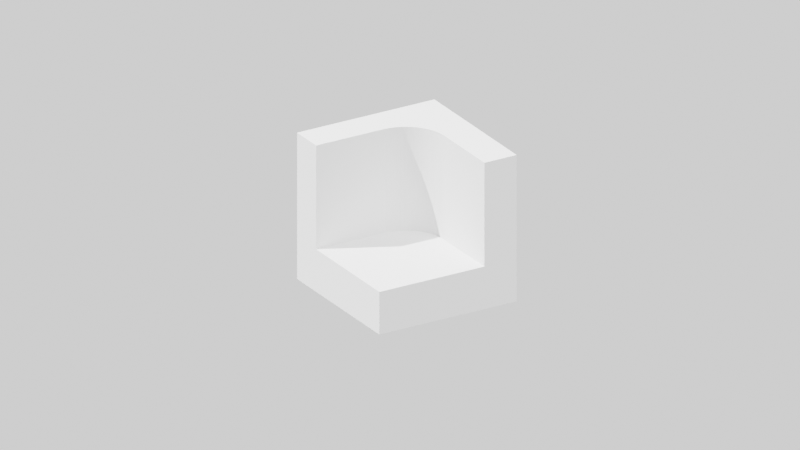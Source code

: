 # Source: minimal-cad-render-white.blend  (saved by Blender 2.82.7; exported with 4.5.12 LTS)
import bpy
from mathutils import Matrix  # noqa: F401  (used for matrix-valued properties, if any)

bpy.ops.wm.read_factory_settings(use_empty=True)
scene = bpy.context.scene
scene.name = 'Scene'

# ---- collections
col_environment = bpy.data.collections.new('Environment'); scene.collection.children.link(col_environment)
col_main = bpy.data.collections.new('Main'); scene.collection.children.link(col_main)

# ---- world
world_world = bpy.data.worlds.new('World'); scene.world = world_world
world_world.use_nodes = True; world_world.node_tree.nodes.clear()
_N = world_world.node_tree.nodes; _L = world_world.node_tree.links
n0 = _N.new('ShaderNodeOutputWorld'); n0.name = 'World Output'; n0.location = (300, 300)
n1 = _N.new('ShaderNodeBackground'); n1.name = 'Background'; n1.location = (10, 300)
n1.inputs[0].default_value = (1.0, 1.0, 1.0, 1.0)
_L.new(n1.outputs[0], n0.inputs[0])
n0.is_active_output = True
world_world.color = (0.05088, 0.05088, 0.05088)
world_world.use_sun_shadow = False
world_world.sun_shadow_jitter_overblur = 0.0

# ---- cameras
cam_camera = bpy.data.cameras.new('Camera')
cam_camera.type = 'ORTHO'
cam_camera.clip_end = 100.0
cam_camera.ortho_scale = 7.314
cam_camera_001 = bpy.data.cameras.new('Camera.001')
cam_camera_001.type = 'ORTHO'
cam_camera_001.clip_end = 100.0
cam_camera_001.ortho_scale = 10.0

# ---- lights
light_mainsun = bpy.data.lights.new('MainSun', 'SUN')
light_mainsun.transmission_factor = 0.0
light_mainsun.angle = 0.0
light_mainsun.energy = 7.2
light_mainsun.shadow_soft_size = 0.0125
light_mainsun.shadow_cascade_fade = 0.001
light_mainsun_001 = bpy.data.lights.new('MainSun.001', 'SUN')
light_mainsun_001.transmission_factor = 0.0
light_mainsun_001.angle = 0.0
light_mainsun_001.energy = 2.25
light_mainsun_001.shadow_soft_size = 0.0125
light_mainsun_001.shadow_cascade_fade = 0.001

# ---- meshes
me_cube = bpy.data.meshes.new('Cube')
me_cube.from_pydata([(-1.0, -1.0, -1.0), (-1.0, -1.0, 1.0), (-1.0, 1.0, -1.0), (-1.0, 1.0, 1.0), (1.0, -1.0, -1.0), (1.0, -1.0, 1.0), (1.0, 1.0, -1.0), (1.0, 1.0, 1.0)], [], [(0, 1, 3, 2), (2, 3, 7, 6), (6, 7, 5, 4), (4, 5, 1, 0), (2, 6, 4, 0), (7, 3, 1, 5)])
_uv = me_cube.uv_layers.new(name='UVMap')
_uv.uv.foreach_set('vector', [0.375, 0.0, 0.625, 0.0, 0.625, 0.25, 0.375, 0.25, 0.375, 0.25, 0.625, 0.25, 0.625, 0.5, 0.375, 0.5, 0.375, 0.5, 0.625, 0.5, 0.625, 0.75, 0.375, 0.75, 0.375, 0.75, 0.625, 0.75, 0.625, 1.0, 0.375, 1.0, 0.125, 0.5, 0.375, 0.5, 0.375, 0.75, 0.125, 0.75, 0.625, 0.5, 0.875, 0.5, 0.875, 0.75, 0.625, 0.75])
me_cube.use_remesh_fix_poles = True
me_cube.use_remesh_preserve_attributes = False
me_cube.use_mirror_vertex_groups = False
me_cube.update()
me_cube_001 = bpy.data.meshes.new('Cube.001')
me_cube_001.from_pydata([(-1.0, -1.0, -1.0), (-1.0, -1.0, 1.0), (1.0, -1.0, -1.0), (1.0, -1.0, 1.0), (1.0, 1.0, -1.0), (1.0, 1.0, 1.0), (-1.0, 0.325, -1.0), (-0.325, 1.0, -1.0), (-0.9977, 0.3807, -1.0), (-0.9908, 0.4361, -1.0), (-0.9793, 0.4907, -1.0), (-0.9634, 0.5442, -1.0), (-0.9431, 0.5961, -1.0), (-0.9186, 0.6463, -1.0), (-0.8901, 0.6942, -1.0), (-0.8577, 0.7396, -1.0), (-0.8216, 0.7822, -1.0), (-0.7822, 0.8216, -1.0), (-0.7396, 0.8577, -1.0), (-0.6942, 0.8901, -1.0), (-0.6463, 0.9186, -1.0), (-0.5961, 0.9431, -1.0), (-0.5442, 0.9634, -1.0), (-0.4907, 0.9793, -1.0), (-0.4361, 0.9908, -1.0), (-0.3807, 0.9977, -1.0), (-0.325, 1.0, 1.0), (-1.0, 0.325, 1.0), (-0.3807, 0.9977, 1.0), (-0.4361, 0.9908, 1.0), (-0.4907, 0.9793, 1.0), (-0.5442, 0.9634, 1.0), (-0.5961, 0.9431, 1.0), (-0.6463, 0.9186, 1.0), (-0.6942, 0.8901, 1.0), (-0.7396, 0.8577, 1.0), (-0.7822, 0.8216, 1.0), (-0.8216, 0.7822, 1.0), (-0.8577, 0.7396, 1.0), (-0.8901, 0.6942, 1.0), (-0.9186, 0.6463, 1.0), (-0.9431, 0.5961, 1.0), (-0.9634, 0.5442, 1.0), (-0.9793, 0.4907, 1.0), (-0.9908, 0.4361, 1.0), (-0.9977, 0.3807, 1.0)], [], [(7, 26, 5, 4), (5, 26, 28, 29, 30, 31, 32, 33, 34, 35, 36, 37, 38, 39, 40, 41, 42, 43, 44, 45, 27, 1, 3), (4, 5, 3, 2), (2, 3, 1, 0), (0, 1, 27, 6), (26, 7, 25, 28), (28, 25, 24, 29), (29, 24, 23, 30), (30, 23, 22, 31), (31, 22, 21, 32), (32, 21, 20, 33), (33, 20, 19, 34), (34, 19, 18, 35), (35, 18, 17, 36), (36, 17, 16, 37), (37, 16, 15, 38), (38, 15, 14, 39), (39, 14, 13, 40), (40, 13, 12, 41), (41, 12, 11, 42), (42, 11, 10, 43), (43, 10, 9, 44), (44, 9, 8, 45), (45, 8, 6, 27), (6, 8, 9, 10, 11, 12, 13, 14, 15, 16, 17, 18, 19, 20, 21, 22, 23, 24, 25, 7, 4, 2, 0)])
_uv = me_cube_001.uv_layers.new(name='UVMap')
_uv.uv.foreach_set('vector', [0.375, 0.3344, 0.625, 0.3344, 0.625, 0.5, 0.375, 0.5, 0.625, 0.5, 0.7906, 0.5, 0.6825, 0.385, 0.6848, 0.3807, 0.6871, 0.3766, 0.6893, 0.3728, 0.6915, 0.3694, 0.6936, 0.3662, 0.6956, 0.3634, 0.6975, 0.361, 0.6993, 0.3589, 0.7009, 0.3243, 0.7024, 0.3225, 0.7038, 0.3206, 0.7049, 0.3186, 0.706, 0.3165, 0.7068, 0.3143, 0.7075, 0.3121, 0.7079, 0.3098, 0.7082, 0.3075, 0.875, 0.5844, 0.875, 0.75, 0.625, 0.75, 0.375, 0.5, 0.625, 0.5, 0.625, 0.75, 0.375, 0.75, 0.375, 0.75, 0.625, 0.75, 0.625, 1.0, 0.375, 1.0, 0.375, 0.0, 0.625, 0.0, 0.625, 0.1656, 0.375, 0.1656, 0.625, 0.3344, 0.375, 0.3344, 0.3175, 0.385, 0.6825, 0.385, 0.6825, 0.385, 0.3175, 0.385, 0.3152, 0.3807, 0.6848, 0.3807, 0.6848, 0.3807, 0.3152, 0.3807, 0.3129, 0.3766, 0.6871, 0.3766, 0.6871, 0.3766, 0.3129, 0.3766, 0.3107, 0.3728, 0.6893, 0.3728, 0.6893, 0.3728, 0.3107, 0.3728, 0.3085, 0.3694, 0.6915, 0.3694, 0.6915, 0.3694, 0.3085, 0.3694, 0.3064, 0.3662, 0.6936, 0.3662, 0.6936, 0.3662, 0.3064, 0.3662, 0.3044, 0.3634, 0.6956, 0.3634, 0.6956, 0.3634, 0.3044, 0.3634, 0.3025, 0.361, 0.6975, 0.361, 0.6975, 0.361, 0.3025, 0.361, 0.3007, 0.3589, 0.6993, 0.3589, 0.6993, 0.3589, 0.3007, 0.3589, 0.2991, 0.3243, 0.7009, 0.3243, 0.7009, 0.3243, 0.2991, 0.3243, 0.2976, 0.3225, 0.7024, 0.3225, 0.7024, 0.3225, 0.2976, 0.3225, 0.2962, 0.3206, 0.7038, 0.3206, 0.7038, 0.3206, 0.2962, 0.3206, 0.2951, 0.3186, 0.7049, 0.3186, 0.7049, 0.3186, 0.2951, 0.3186, 0.294, 0.3165, 0.706, 0.3165, 0.706, 0.3165, 0.294, 0.3165, 0.2932, 0.3143, 0.7068, 0.3143, 0.7068, 0.3143, 0.2932, 0.3143, 0.2925, 0.3121, 0.7075, 0.3121, 0.7075, 0.3121, 0.2925, 0.3121, 0.2921, 0.3098, 0.7079, 0.3098, 0.7079, 0.3098, 0.2921, 0.3098, 0.2918, 0.3075, 0.7082, 0.3075, 0.7082, 0.3075, 0.2918, 0.3075, 0.375, 0.1656, 0.625, 0.1656, 0.125, 0.5844, 0.2918, 0.3075, 0.2921, 0.3098, 0.2925, 0.3121, 0.2932, 0.3143, 0.294, 0.3165, 0.2951, 0.3186, 0.2962, 0.3206, 0.2976, 0.3225, 0.2991, 0.3243, 0.3007, 0.3589, 0.3025, 0.361, 0.3044, 0.3634, 0.3064, 0.3662, 0.3085, 0.3694, 0.3107, 0.3728, 0.3129, 0.3766, 0.3152, 0.3807, 0.3175, 0.385, 0.2094, 0.5, 0.375, 0.5, 0.375, 0.75, 0.125, 0.75])
me_cube_001.use_remesh_fix_poles = True
me_cube_001.use_remesh_preserve_attributes = False
me_cube_001.use_mirror_vertex_groups = False
me_cube_001.update()

# ---- objects
ob_camera_front = bpy.data.objects.new('Camera_Front', cam_camera)
ob_sun = bpy.data.objects.new('Sun', light_mainsun)
ob_mainobject = bpy.data.objects.new('MainObject', me_cube)
ob_camera_side = bpy.data.objects.new('Camera_Side', cam_camera_001)
ob_camera_lookat = bpy.data.objects.new('Camera_Lookat', None)
ob_mainboolean = bpy.data.objects.new('MainBOolean', me_cube_001)
ob_sun_001 = bpy.data.objects.new('Sun.001', light_mainsun_001)

# ---- transforms, parenting, visibility, modifiers, constraints
ob_camera_front.location = (6.897, -0.03985, 3.131)
ob_camera_front.rotation_euler = (1.178, 0.0, 1.571)
ob_camera_front.lock_location = (False, True, False)
ob_camera_front.lock_rotation = (False, True, True)
ob_camera_front.lock_rotations_4d = False
ob_camera_front.empty_display_type = 'ARROWS'
ob_camera_front.color = (0.0, 0.0, 0.0, 0.0)
ob_camera_front.display_type = 'WIRE'
ob_camera_front.lineart.crease_threshold = 0.0
ob_sun.location = (-0.7727, -3.376, 6.116)
ob_sun.rotation_euler = (-0.6454, -0.07508, -3.698)
ob_sun.scale = (0.3074, 0.3074, 0.3074)
ob_sun.lineart.crease_threshold = 0.0
ob_mainobject.location = (0.0, 0.1, 0.9)
ob_mainobject.lineart.crease_threshold = 0.0
_m = ob_mainobject.modifiers.new('Boolean', 'BOOLEAN')
_m.object = ob_mainboolean
_m.solver = 'FAST'
ob_camera_side.location = (7.595, -4.548, 4.73)
ob_camera_side.rotation_euler = (1.178, 0.0, 1.571)
ob_camera_side.lock_rotations_4d = False
ob_camera_side.empty_display_type = 'ARROWS'
ob_camera_side.color = (0.0, 0.0, 0.0, 0.0)
ob_camera_side.display_type = 'WIRE'
ob_camera_side.lineart.crease_threshold = 0.0
_c = ob_camera_side.constraints.new('TRACK_TO'); _c.name = 'Track To'
_c.target = ob_camera_lookat
ob_camera_lookat.location = (0.0, 0.0, 0.8129)
ob_camera_lookat.lineart.crease_threshold = 0.0
ob_mainboolean.location = (0.2949, -0.2022, 1.315)
ob_mainboolean.scale = (0.833, 0.833, 0.833)
ob_mainboolean.hide_render = True
ob_mainboolean.display_type = 'WIRE'
ob_mainboolean.lineart.crease_threshold = 0.0
ob_sun_001.location = (3.012, -0.1592, -1.11)
ob_sun_001.rotation_euler = (-0.6454, -0.07508, -1.65)
ob_sun_001.scale = (0.3074, 0.3074, 0.3074)
ob_sun_001.lineart.crease_threshold = 0.0

# ---- collection membership
col_environment.objects.link(ob_camera_front)
col_environment.objects.link(ob_sun)
col_environment.objects.link(ob_mainobject)
col_environment.objects.link(ob_camera_side)
col_environment.objects.link(ob_camera_lookat)
col_environment.objects.link(ob_mainboolean)
col_environment.objects.link(ob_sun_001)

# ---- scene / render settings (as saved in the file)
scene.camera = ob_camera_side
scene.frame_start = 1; scene.frame_end = 250; scene.frame_set(1)
scene.render.engine = 'BLENDER_EEVEE_NEXT'
scene.render.use_freestyle = True
scene.cycles.use_denoising = False
scene.cycles.samples = 128
scene.cycles.sampling_pattern = 'TABULATED_SOBOL'
scene.cycles.use_adaptive_sampling = False
scene.cycles.use_light_tree = False
scene.view_settings.view_transform = 'Filmic'
scene.unit_settings.scale_length = 0.01
bpy.context.view_layer.update()
